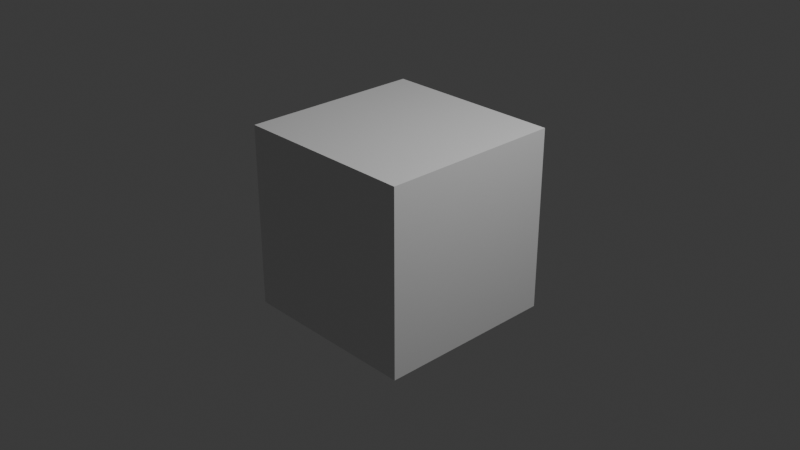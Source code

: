 # Source: DefaultCube41.blend  (saved by Blender 4.1.23; exported with 4.5.12 LTS)
import bpy
from mathutils import Matrix  # noqa: F401  (used for matrix-valued properties, if any)

bpy.ops.wm.read_factory_settings(use_empty=True)
scene = bpy.context.scene
scene.name = 'Scene'

# ---- collections
col_collection = bpy.data.collections.new('Collection'); scene.collection.children.link(col_collection)

# ---- materials (node trees are filled in below, after node groups)
mat_material = bpy.data.materials.new('Material')
mat_material.alpha_threshold = 0.0
mat_material.use_transparent_shadow = False
mat_material.roughness = 0.5
mat_material.line_color = (0.0, 0.0, 0.0, 1.0)

# ---- material node trees
mat_material.use_nodes = True; mat_material.node_tree.nodes.clear()
_N = mat_material.node_tree.nodes; _L = mat_material.node_tree.links
n0 = _N.new('ShaderNodeOutputMaterial'); n0.name = 'Material Output'; n0.location = (300, 300)
n1 = _N.new('ShaderNodeBsdfPrincipled'); n1.name = 'Principled BSDF'; n1.location = (10, 300)
n1.inputs[3].default_value = 1.45
_L.new(n1.outputs[0], n0.inputs[0])
n0.is_active_output = True

# ---- world
world_world = bpy.data.worlds.new('World'); scene.world = world_world
world_world.use_nodes = True; world_world.node_tree.nodes.clear()
_N = world_world.node_tree.nodes; _L = world_world.node_tree.links
n0 = _N.new('ShaderNodeOutputWorld'); n0.name = 'World Output'; n0.location = (300, 300)
n1 = _N.new('ShaderNodeBackground'); n1.name = 'Background'; n1.location = (10, 300)
n1.inputs[0].default_value = (0.05088, 0.05088, 0.05088, 1.0)
_L.new(n1.outputs[0], n0.inputs[0])
n0.is_active_output = True
world_world.color = (0.05088, 0.05088, 0.05088)
world_world.use_sun_shadow = False
world_world.sun_shadow_jitter_overblur = 0.0

# ---- cameras
cam_camera = bpy.data.cameras.new('Camera')
cam_camera.clip_end = 100.0
cam_camera.ortho_scale = 7.314

# ---- lights
light_light = bpy.data.lights.new('Light', 'POINT')
light_light.transmission_factor = 0.0
light_light.energy = 1000.0
light_light.shadow_soft_size = 0.1
light_light.shadow_maximum_resolution = 0.006
light_light.use_absolute_resolution = True

# ---- meshes
me_cube = bpy.data.meshes.new('Cube')
me_cube.from_pydata([(1.0, 1.0, 1.0), (1.0, 1.0, -1.0), (1.0, -1.0, 1.0), (1.0, -1.0, -1.0), (-1.0, 1.0, 1.0), (-1.0, 1.0, -1.0), (-1.0, -1.0, 1.0), (-1.0, -1.0, -1.0)], [], [(0, 4, 6, 2), (3, 2, 6, 7), (7, 6, 4, 5), (5, 1, 3, 7), (1, 0, 2, 3), (5, 4, 0, 1)])
_uv = me_cube.uv_layers.new(name='UVMap')
_uv.uv.foreach_set('vector', [0.625, 0.5, 0.875, 0.5, 0.875, 0.75, 0.625, 0.75, 0.375, 0.75, 0.625, 0.75, 0.625, 1.0, 0.375, 1.0, 0.375, 0.0, 0.625, 0.0, 0.625, 0.25, 0.375, 0.25, 0.125, 0.5, 0.375, 0.5, 0.375, 0.75, 0.125, 0.75, 0.375, 0.5, 0.625, 0.5, 0.625, 0.75, 0.375, 0.75, 0.375, 0.25, 0.625, 0.25, 0.625, 0.5, 0.375, 0.5])
me_cube.materials.append(mat_material)
me_cube.use_mirror_vertex_groups = False
me_cube.update()
arm_armature = bpy.data.armatures.new('Armature')  # bones are not reproduced

# ---- objects
ob_defaultcube = bpy.data.objects.new('DefaultCube', me_cube)
ob_light = bpy.data.objects.new('Light', light_light)
ob_camera = bpy.data.objects.new('Camera', cam_camera)
ob_armature = bpy.data.objects.new('Armature', arm_armature)

# ---- transforms, parenting, visibility, modifiers, constraints
ob_defaultcube.parent = ob_armature
ob_defaultcube.location = (0.0, 0.0, 0.0)
ob_defaultcube.lock_rotations_4d = False
ob_defaultcube.empty_display_type = 'ARROWS'
ob_defaultcube.lineart.crease_threshold = 0.0
ob_light.location = (4.076, 1.005, 5.904)
ob_light.rotation_euler = (0.6503, 0.05522, 1.866)
ob_light.lock_rotations_4d = False
ob_light.empty_display_type = 'ARROWS'
ob_light.color = (0.0, 0.0, 0.0, 0.0)
ob_light.lineart.crease_threshold = 0.0
ob_camera.location = (7.359, -6.926, 4.958)
ob_camera.rotation_euler = (1.109, 0.0, 0.8149)
ob_camera.lock_rotations_4d = False
ob_camera.empty_display_type = 'ARROWS'
ob_camera.color = (0.0, 0.0, 0.0, 0.0)
ob_camera.display_type = 'WIRE'
ob_camera.lineart.crease_threshold = 0.0
ob_armature.location = (0.0, 0.0, 0.0)

# ---- collection membership
col_collection.objects.link(ob_defaultcube)
col_collection.objects.link(ob_light)
col_collection.objects.link(ob_camera)
col_collection.objects.link(ob_armature)

# ---- scene / render settings (as saved in the file)
scene.camera = ob_camera
scene.frame_start = 1; scene.frame_end = 250; scene.frame_set(1)
scene.render.engine = 'BLENDER_EEVEE_NEXT'
scene.cycles.sampling_pattern = 'TABULATED_SOBOL'
scene.eevee.ray_tracing_options.trace_max_roughness = 0.0
bpy.context.view_layer.update()
